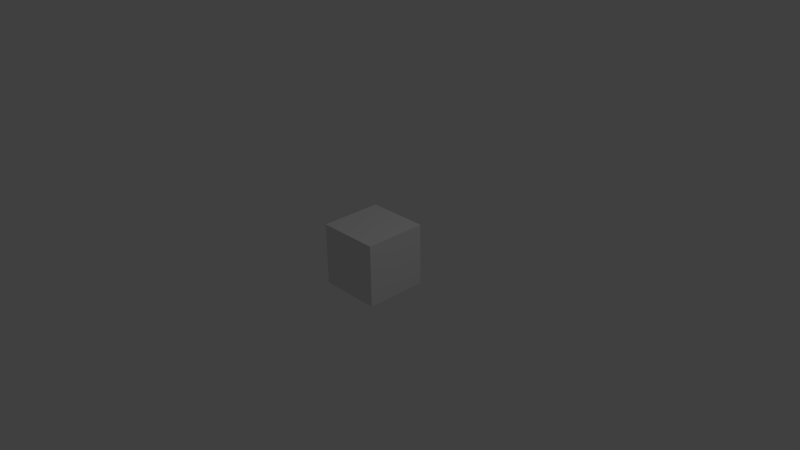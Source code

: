 # Source: Crate.blend  (saved by Blender 2.76.0; exported with 4.5.12 LTS)
import bpy
from mathutils import Matrix  # noqa: F401  (used for matrix-valued properties, if any)

bpy.ops.wm.read_factory_settings(use_empty=True)
scene = bpy.context.scene
scene.name = 'Scene'

# ---- collections
col_collection_1 = bpy.data.collections.new('Collection 1'); scene.collection.children.link(col_collection_1)

# ---- materials (node trees are filled in below, after node groups)
mat_material = bpy.data.materials.new('Material')
mat_material.alpha_threshold = 0.0
mat_material.use_transparent_shadow = False
mat_material.roughness = 0.5
mat_material.line_color = (0.0, 0.0, 0.0, 1.0)

# ---- material node trees

# ---- world
world_world = bpy.data.worlds.new('World'); scene.world = world_world
world_world.color = (0.05088, 0.05088, 0.05088)
world_world.use_sun_shadow = False
world_world.sun_shadow_jitter_overblur = 0.0
world_world.cycles.sampling_method = 'MANUAL'
world_world.cycles.sample_map_resolution = 256

# ---- cameras
cam_camera = bpy.data.cameras.new('Camera')
cam_camera.clip_end = 100.0
cam_camera.lens = 35.0
cam_camera.sensor_width = 32.0
cam_camera.sensor_height = 18.0
cam_camera.ortho_scale = 7.314
cam_camera.dof.focus_distance = 0.0
cam_camera.dof.aperture_fstop = 128.0

# ---- lights
light_lamp = bpy.data.lights.new('Lamp', 'POINT')
light_lamp.transmission_factor = 0.0
light_lamp.cutoff_distance = 30.0
light_lamp.energy = 100.0
light_lamp.shadow_buffer_clip_start = 1.001
light_lamp.shadow_soft_size = 0.1
light_lamp.shadow_maximum_resolution = 0.006
light_lamp.use_absolute_resolution = True
light_lamp.cycles.use_multiple_importance_sampling = False

# ---- meshes
me_cube = bpy.data.meshes.new('Cube')
me_cube.from_pydata([(1.0, 1.0, -1.0), (1.0, -1.0, -1.0), (-1.0, -1.0, -1.0), (-1.0, 1.0, -1.0), (1.0, 1.0, 1.0), (1.0, -1.0, 1.0), (-1.0, -1.0, 1.0), (-1.0, 1.0, 1.0)], [], [(0, 1, 2, 3), (4, 7, 6, 5), (0, 4, 5, 1), (1, 5, 6, 2), (2, 6, 7, 3), (4, 0, 3, 7)])
_uv = me_cube.uv_layers.new(name='UVMap')
_uv.uv.foreach_set('vector', [0.01515, 0.6818, 0.3182, 0.6818, 0.3182, 0.9848, 0.01515, 0.9848, 0.6515, 0.3485, 0.6515, 0.6515, 0.3485, 0.6515, 0.3485, 0.3485, 0.6515, 0.3182, 0.3485, 0.3182, 0.3485, 0.01515, 0.6515, 0.01515, 0.01515, 0.3182, 0.01515, 0.01515, 0.3182, 0.01515, 0.3182, 0.3182, 0.3182, 0.6515, 0.01515, 0.6515, 0.01515, 0.3485, 0.3182, 0.3485, 0.6818, 0.01515, 0.9848, 0.01515, 0.9848, 0.3182, 0.6818, 0.3182])
me_cube.materials.append(mat_material)
me_cube.use_remesh_preserve_volume = False
me_cube.use_remesh_preserve_attributes = False
me_cube.use_mirror_vertex_groups = False
me_cube.update()

# ---- objects
ob_cube = bpy.data.objects.new('Cube', me_cube)
ob_lamp = bpy.data.objects.new('Lamp', light_lamp)
ob_camera = bpy.data.objects.new('Camera', cam_camera)

# ---- transforms, parenting, visibility, modifiers, constraints
ob_cube.location = (0.0, 0.0, 0.0)
ob_cube.scale = (0.4235, 0.4235, 0.4235)
ob_cube.lock_rotations_4d = False
ob_cube.empty_display_type = 'ARROWS'
ob_cube.lineart.crease_threshold = 0.0
ob_lamp.location = (4.076, 1.005, 5.904)
ob_lamp.rotation_euler = (0.6503, 0.05522, 1.866)
ob_lamp.lock_rotations_4d = False
ob_lamp.empty_display_type = 'ARROWS'
ob_lamp.color = (0.0, 0.0, 0.0, 0.0)
ob_lamp.lineart.crease_threshold = 0.0
ob_camera.location = (7.481, -6.508, 5.344)
ob_camera.rotation_euler = (1.109, 0.01082, 0.8149)
ob_camera.lock_rotations_4d = False
ob_camera.empty_display_type = 'ARROWS'
ob_camera.color = (0.0, 0.0, 0.0, 0.0)
ob_camera.display_type = 'WIRE'
ob_camera.lineart.crease_threshold = 0.0

# ---- collection membership
col_collection_1.objects.link(ob_cube)
col_collection_1.objects.link(ob_lamp)
col_collection_1.objects.link(ob_camera)

# ---- scene / render settings (as saved in the file)
scene.camera = ob_camera
scene.frame_start = 1; scene.frame_end = 250; scene.frame_set(1)
scene.render.engine = 'BLENDER_EEVEE_NEXT'
scene.render.resolution_percentage = 50
scene.render.dither_intensity = 0.0
scene.cycles.use_denoising = False
scene.cycles.samples = 10
scene.cycles.sampling_pattern = 'TABULATED_SOBOL'
scene.cycles.light_sampling_threshold = 0.0
scene.cycles.use_adaptive_sampling = False
scene.cycles.use_light_tree = False
scene.cycles.blur_glossy = 0.0
scene.cycles.pixel_filter_type = 'GAUSSIAN'
scene.cycles.sample_clamp_indirect = 0.0
scene.view_settings.view_transform = 'Standard'
bpy.context.view_layer.update()

